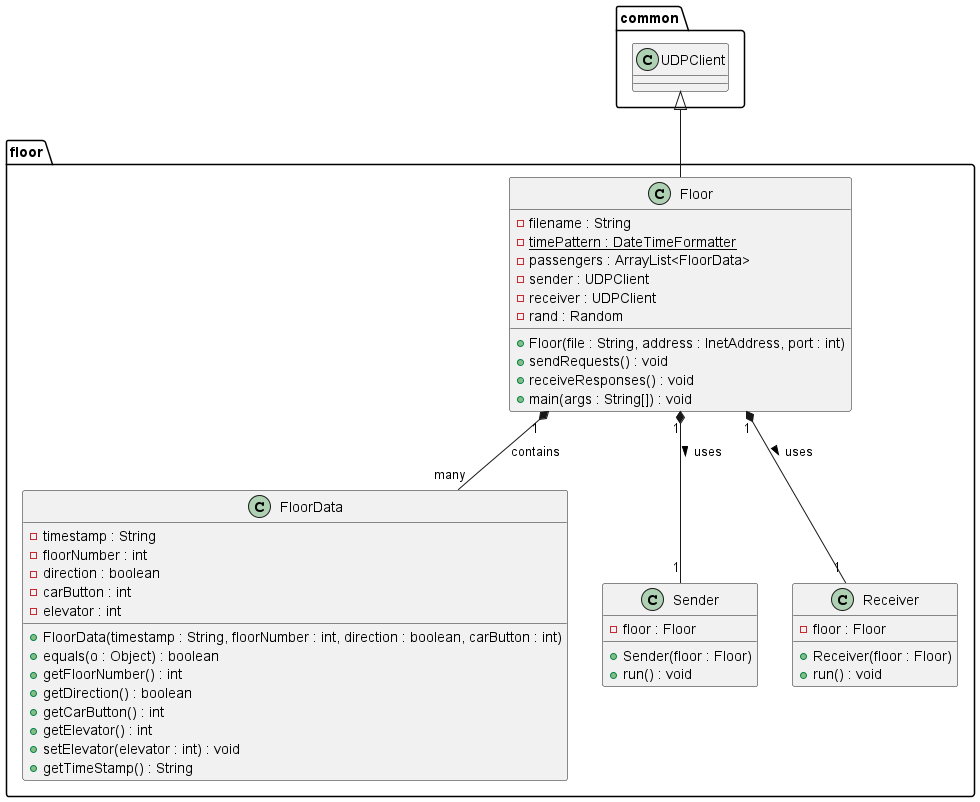

The diagram above was rendered by PlantUML. Its source (embedded in the PNG):
@startuml
package floor {
    class Floor {
        - filename : String
        - timePattern : DateTimeFormatter {static}
        - passengers : ArrayList<FloorData>
        - sender : UDPClient
        - receiver : UDPClient
        - rand : Random
        + Floor(file : String, address : InetAddress, port : int)
        + sendRequests() : void
        + receiveResponses() : void
        + main(args : String[]) : void
    }
    class FloorData {
        - timestamp : String
        - floorNumber : int
        - direction : boolean
        - carButton : int
        - elevator : int
        + FloorData(timestamp : String, floorNumber : int, direction : boolean, carButton : int)
        + equals(o : Object) : boolean
        + getFloorNumber() : int
        + getDirection() : boolean
        + getCarButton() : int
        + getElevator() : int
        + setElevator(elevator : int) : void
        + getTimeStamp() : String
    }
    class Sender {
        - floor : Floor
        + Sender(floor : Floor)
        + run() : void
    }

    class Receiver {
        - floor : Floor
        + Receiver(floor : Floor)
        + run() : void
    }
}

package common {

    class UDPClient {
    }
}



UDPClient <|-- floor.Floor
Floor "1" *-- "many" floor.FloorData : contains
Floor "1" *-- "1" Sender : uses >
Floor "1" *-- "1" Receiver : uses >
@enduml